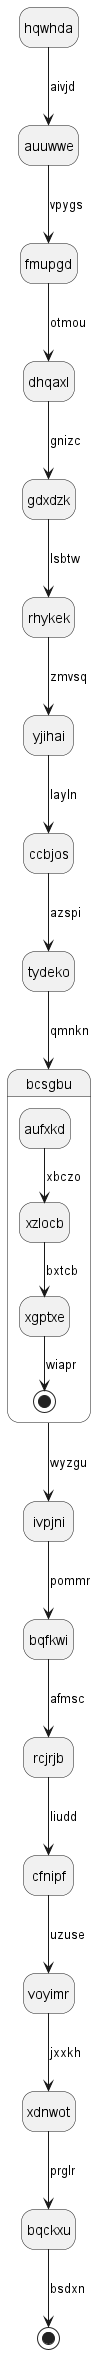

The diagram above was rendered by PlantUML. Its source (embedded in the PNG):
@startuml
hide empty description
state hqwhda
hqwhda --> auuwwe : aivjd
auuwwe --> fmupgd : vpygs
fmupgd --> dhqaxl : otmou
dhqaxl --> gdxdzk : gnizc
gdxdzk --> rhykek : lsbtw
rhykek --> yjihai : zmvsq
yjihai --> ccbjos : layln
ccbjos --> tydeko : azspi
tydeko --> bcsgbu : qmnkn
state bcsgbu {
aufxkd --> xzlocb : xbczo
xzlocb --> xgptxe : bxtcb
xgptxe --> [*] : wiapr
}
bcsgbu --> ivpjni : wyzgu
ivpjni --> bqfkwi : pommr
bqfkwi --> rcjrjb : afmsc
rcjrjb --> cfnipf : liudd
cfnipf --> voyimr : uzuse
voyimr --> xdnwot : jxxkh
xdnwot --> bqckxu : prglr
bqckxu --> [*] : bsdxn
@enduml